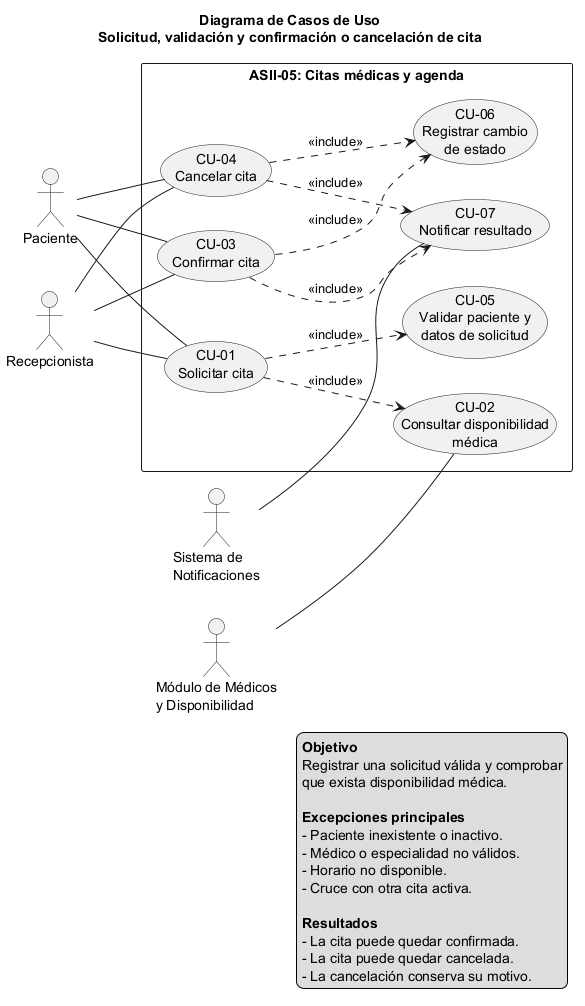

The diagram above was rendered by PlantUML. Its source (embedded in the PNG):
@startuml
title Diagrama de Casos de Uso\nSolicitud, validación y confirmación o cancelación de cita

left to right direction
skinparam packageStyle rectangle
skinparam shadowing false

actor "Paciente" as Paciente
actor "Recepcionista" as Recepcionista
actor "Módulo de Médicos\ny Disponibilidad" as Disponibilidad
actor "Sistema de\nNotificaciones" as Notificaciones

rectangle "ASII-05: Citas médicas y agenda" {

  usecase "CU-01\nSolicitar cita" as CU01
  usecase "CU-02\nConsultar disponibilidad\nmédica" as CU02
  usecase "CU-03\nConfirmar cita" as CU03
  usecase "CU-04\nCancelar cita" as CU04
  usecase "CU-05\nValidar paciente y\ndatos de solicitud" as CU05
  usecase "CU-06\nRegistrar cambio\nde estado" as CU06
  usecase "CU-07\nNotificar resultado" as CU07
}

Paciente -- CU01
Paciente -- CU03
Paciente -- CU04

Recepcionista -- CU01
Recepcionista -- CU03
Recepcionista -- CU04

CU01 ..> CU05 : <<include>>
CU01 ..> CU02 : <<include>>

CU03 ..> CU06 : <<include>>
CU03 ..> CU07 : <<include>>

CU04 ..> CU06 : <<include>>
CU04 ..> CU07 : <<include>>

Disponibilidad -- CU02
Notificaciones -- CU07

legend right
  <b>Objetivo</b>
  Registrar una solicitud válida y comprobar
  que exista disponibilidad médica.

  <b>Excepciones principales</b>
  - Paciente inexistente o inactivo.
  - Médico o especialidad no válidos.
  - Horario no disponible.
  - Cruce con otra cita activa.

  <b>Resultados</b>
  - La cita puede quedar confirmada.
  - La cita puede quedar cancelada.
  - La cancelación conserva su motivo.
endlegend

@enduml